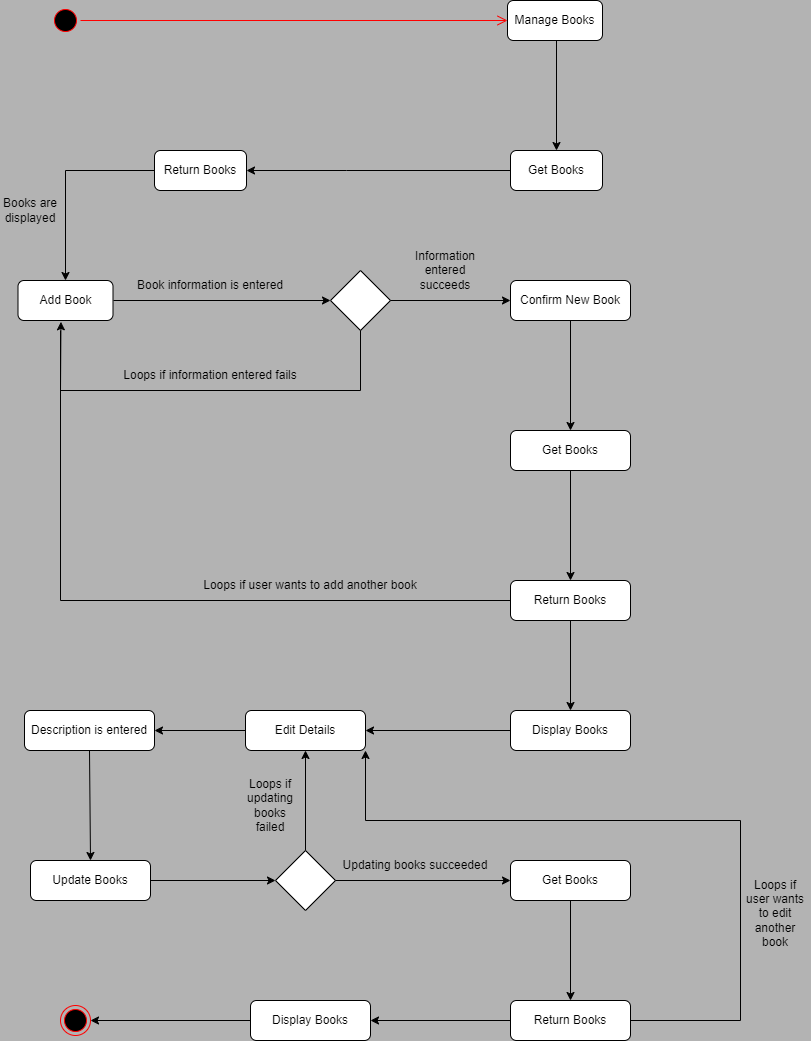

The diagram above was exported from draw.io. Its source (the exported page's mxGraphModel, read from the mxfile embedded in the PNG):
<mxGraphModel dx="1200" dy="387" grid="1" gridSize="10" guides="1" tooltips="1" connect="1" arrows="1" fold="1" page="0" pageScale="1" pageWidth="850" pageHeight="1100" background="#B3B3B3" math="0" shadow="0">
  <root>
    <mxCell id="0" />
    <mxCell id="1" parent="0" />
    <mxCell id="jWnngRGQdQO28IvExpxV-137" value="" style="edgeStyle=orthogonalEdgeStyle;rounded=0;orthogonalLoop=1;jettySize=auto;html=1;entryX=0;entryY=0.5;entryDx=0;entryDy=0;" edge="1" parent="1" target="jWnngRGQdQO28IvExpxV-141">
      <mxGeometry relative="1" as="geometry">
        <mxPoint x="-462.5" y="-135" as="sourcePoint" />
      </mxGeometry>
    </mxCell>
    <mxCell id="jWnngRGQdQO28IvExpxV-144" value="" style="endArrow=classic;html=1;rounded=0;exitX=0;exitY=0.5;exitDx=0;exitDy=0;entryX=0.5;entryY=0;entryDx=0;entryDy=0;" edge="1" parent="1" source="jWnngRGQdQO28IvExpxV-142">
      <mxGeometry width="50" height="50" relative="1" as="geometry">
        <mxPoint x="-330" y="-70" as="sourcePoint" />
        <mxPoint x="-502.5" y="30" as="targetPoint" />
        <Array as="points">
          <mxPoint x="-502" y="-45" />
        </Array>
      </mxGeometry>
    </mxCell>
    <mxCell id="jWnngRGQdQO28IvExpxV-148" value="" style="endArrow=classic;html=1;rounded=0;exitX=0.5;exitY=1;exitDx=0;exitDy=0;entryX=0;entryY=0.5;entryDx=0;entryDy=0;" edge="1" parent="1" target="jWnngRGQdQO28IvExpxV-159">
      <mxGeometry width="50" height="50" relative="1" as="geometry">
        <mxPoint x="-502.5" y="70" as="sourcePoint" />
        <mxPoint x="-340" y="120" as="targetPoint" />
        <Array as="points">
          <mxPoint x="-502" y="120" />
        </Array>
      </mxGeometry>
    </mxCell>
    <mxCell id="jWnngRGQdQO28IvExpxV-168" value="" style="endArrow=classic;html=1;rounded=0;entryX=0.5;entryY=0;entryDx=0;entryDy=0;exitX=0;exitY=0.5;exitDx=0;exitDy=0;" edge="1" parent="1" source="jWnngRGQdQO28IvExpxV-166">
      <mxGeometry width="50" height="50" relative="1" as="geometry">
        <mxPoint x="-290" y="260" as="sourcePoint" />
        <mxPoint x="-497.5" y="250" as="targetPoint" />
        <Array as="points">
          <mxPoint x="-497" y="205" />
        </Array>
      </mxGeometry>
    </mxCell>
    <mxCell id="jWnngRGQdQO28IvExpxV-184" value="" style="endArrow=classic;html=1;rounded=0;exitX=1;exitY=0.5;exitDx=0;exitDy=0;entryX=0;entryY=0.5;entryDx=0;entryDy=0;" edge="1" parent="1" target="jWnngRGQdQO28IvExpxV-174">
      <mxGeometry width="50" height="50" relative="1" as="geometry">
        <mxPoint x="-448.75" y="390" as="sourcePoint" />
        <mxPoint x="-220" y="350" as="targetPoint" />
      </mxGeometry>
    </mxCell>
    <mxCell id="jWnngRGQdQO28IvExpxV-185" value="" style="endArrow=classic;html=1;rounded=0;exitX=0;exitY=0.5;exitDx=0;exitDy=0;entryX=1;entryY=0.5;entryDx=0;entryDy=0;" edge="1" parent="1" source="jWnngRGQdQO28IvExpxV-181">
      <mxGeometry width="50" height="50" relative="1" as="geometry">
        <mxPoint x="-360" y="480" as="sourcePoint" />
        <mxPoint x="-365" y="520" as="targetPoint" />
      </mxGeometry>
    </mxCell>
    <mxCell id="jWnngRGQdQO28IvExpxV-193" value="" style="ellipse;html=1;shape=startState;fillColor=#000000;strokeColor=#ff0000;" vertex="1" parent="1">
      <mxGeometry x="-130" y="345" width="30" height="30" as="geometry" />
    </mxCell>
    <mxCell id="jWnngRGQdQO28IvExpxV-194" value="" style="edgeStyle=orthogonalEdgeStyle;html=1;verticalAlign=bottom;endArrow=open;endSize=8;strokeColor=#ff0000;rounded=0;entryX=0;entryY=0.5;entryDx=0;entryDy=0;" edge="1" source="jWnngRGQdQO28IvExpxV-193" parent="1" target="jWnngRGQdQO28IvExpxV-195">
      <mxGeometry relative="1" as="geometry">
        <mxPoint x="-115" y="440" as="targetPoint" />
      </mxGeometry>
    </mxCell>
    <mxCell id="jWnngRGQdQO28IvExpxV-195" value="Manage Books" style="rounded=1;whiteSpace=wrap;html=1;" vertex="1" parent="1">
      <mxGeometry x="327" y="340" width="95" height="40" as="geometry" />
    </mxCell>
    <mxCell id="jWnngRGQdQO28IvExpxV-199" value="Add Book" style="rounded=1;whiteSpace=wrap;html=1;" vertex="1" parent="1">
      <mxGeometry x="-162.5" y="620" width="95" height="40" as="geometry" />
    </mxCell>
    <mxCell id="jWnngRGQdQO28IvExpxV-200" value="" style="endArrow=classic;html=1;rounded=0;entryX=0.5;entryY=0;entryDx=0;entryDy=0;exitX=0.5;exitY=1;exitDx=0;exitDy=0;" edge="1" parent="1" source="jWnngRGQdQO28IvExpxV-195" target="jWnngRGQdQO28IvExpxV-229">
      <mxGeometry width="50" height="50" relative="1" as="geometry">
        <mxPoint y="500" as="sourcePoint" />
        <mxPoint x="50" y="450" as="targetPoint" />
        <Array as="points">
          <mxPoint x="376" y="380" />
        </Array>
      </mxGeometry>
    </mxCell>
    <mxCell id="jWnngRGQdQO28IvExpxV-201" value="" style="endArrow=classic;html=1;rounded=0;entryX=0;entryY=0.5;entryDx=0;entryDy=0;" edge="1" parent="1" target="jWnngRGQdQO28IvExpxV-205">
      <mxGeometry width="50" height="50" relative="1" as="geometry">
        <mxPoint x="-67" y="640" as="sourcePoint" />
        <mxPoint x="130" y="640" as="targetPoint" />
      </mxGeometry>
    </mxCell>
    <mxCell id="jWnngRGQdQO28IvExpxV-202" value="Book information is entered" style="text;html=1;align=center;verticalAlign=middle;whiteSpace=wrap;rounded=0;" vertex="1" parent="1">
      <mxGeometry x="-50" y="610" width="160" height="30" as="geometry" />
    </mxCell>
    <mxCell id="jWnngRGQdQO28IvExpxV-204" value="Confirm New Book" style="rounded=1;whiteSpace=wrap;html=1;" vertex="1" parent="1">
      <mxGeometry x="330" y="620" width="120" height="40" as="geometry" />
    </mxCell>
    <mxCell id="jWnngRGQdQO28IvExpxV-205" value="" style="rhombus;whiteSpace=wrap;html=1;" vertex="1" parent="1">
      <mxGeometry x="150" y="610" width="60" height="60" as="geometry" />
    </mxCell>
    <mxCell id="jWnngRGQdQO28IvExpxV-206" value="" style="endArrow=classic;html=1;rounded=0;exitX=0.5;exitY=1;exitDx=0;exitDy=0;entryX=0.452;entryY=1.033;entryDx=0;entryDy=0;entryPerimeter=0;" edge="1" parent="1" source="jWnngRGQdQO28IvExpxV-205" target="jWnngRGQdQO28IvExpxV-199">
      <mxGeometry width="50" height="50" relative="1" as="geometry">
        <mxPoint x="40" y="640" as="sourcePoint" />
        <mxPoint x="-115" y="670" as="targetPoint" />
        <Array as="points">
          <mxPoint x="180" y="730" />
          <mxPoint x="-120" y="730" />
        </Array>
      </mxGeometry>
    </mxCell>
    <mxCell id="jWnngRGQdQO28IvExpxV-207" value="Loops if user wants to add another book" style="text;html=1;align=center;verticalAlign=middle;whiteSpace=wrap;rounded=0;" vertex="1" parent="1">
      <mxGeometry x="10" y="910" width="240" height="30" as="geometry" />
    </mxCell>
    <mxCell id="jWnngRGQdQO28IvExpxV-208" value="Loops if information entered fails" style="text;html=1;align=center;verticalAlign=middle;whiteSpace=wrap;rounded=0;" vertex="1" parent="1">
      <mxGeometry x="-100" y="700" width="260" height="30" as="geometry" />
    </mxCell>
    <mxCell id="jWnngRGQdQO28IvExpxV-209" value="" style="endArrow=classic;html=1;rounded=0;exitX=1;exitY=0.5;exitDx=0;exitDy=0;entryX=0;entryY=0.5;entryDx=0;entryDy=0;" edge="1" parent="1" source="jWnngRGQdQO28IvExpxV-205" target="jWnngRGQdQO28IvExpxV-204">
      <mxGeometry width="50" height="50" relative="1" as="geometry">
        <mxPoint x="40" y="640" as="sourcePoint" />
        <mxPoint x="320" y="640" as="targetPoint" />
      </mxGeometry>
    </mxCell>
    <mxCell id="jWnngRGQdQO28IvExpxV-210" value="" style="endArrow=classic;html=1;rounded=0;exitX=0.5;exitY=1;exitDx=0;exitDy=0;entryX=0.5;entryY=0;entryDx=0;entryDy=0;" edge="1" parent="1" source="jWnngRGQdQO28IvExpxV-204" target="jWnngRGQdQO28IvExpxV-233">
      <mxGeometry width="50" height="50" relative="1" as="geometry">
        <mxPoint x="310" y="750" as="sourcePoint" />
        <mxPoint x="390" y="760" as="targetPoint" />
      </mxGeometry>
    </mxCell>
    <mxCell id="jWnngRGQdQO28IvExpxV-211" value="Return Books" style="rounded=1;whiteSpace=wrap;html=1;" vertex="1" parent="1">
      <mxGeometry x="330" y="920" width="120" height="40" as="geometry" />
    </mxCell>
    <mxCell id="jWnngRGQdQO28IvExpxV-212" value="" style="endArrow=none;html=1;rounded=0;entryX=0;entryY=0.5;entryDx=0;entryDy=0;" edge="1" parent="1" target="jWnngRGQdQO28IvExpxV-211">
      <mxGeometry width="50" height="50" relative="1" as="geometry">
        <mxPoint x="-120" y="670" as="sourcePoint" />
        <mxPoint x="205" y="800" as="targetPoint" />
        <Array as="points">
          <mxPoint x="-120" y="940" />
        </Array>
      </mxGeometry>
    </mxCell>
    <mxCell id="jWnngRGQdQO28IvExpxV-213" value="" style="endArrow=classic;html=1;rounded=0;exitX=0.5;exitY=1;exitDx=0;exitDy=0;entryX=0.5;entryY=0;entryDx=0;entryDy=0;" edge="1" parent="1" source="jWnngRGQdQO28IvExpxV-211" target="jWnngRGQdQO28IvExpxV-236">
      <mxGeometry width="50" height="50" relative="1" as="geometry">
        <mxPoint x="170" y="990" as="sourcePoint" />
        <mxPoint x="390" y="1050" as="targetPoint" />
      </mxGeometry>
    </mxCell>
    <mxCell id="jWnngRGQdQO28IvExpxV-214" value="Edit Details" style="rounded=1;whiteSpace=wrap;html=1;" vertex="1" parent="1">
      <mxGeometry x="65" y="1050" width="120" height="40" as="geometry" />
    </mxCell>
    <mxCell id="jWnngRGQdQO28IvExpxV-215" value="" style="endArrow=classic;html=1;rounded=0;exitX=0;exitY=0.5;exitDx=0;exitDy=0;entryX=1;entryY=0.5;entryDx=0;entryDy=0;" edge="1" parent="1" source="jWnngRGQdQO28IvExpxV-214" target="jWnngRGQdQO28IvExpxV-216">
      <mxGeometry width="50" height="50" relative="1" as="geometry">
        <mxPoint x="170" y="1070" as="sourcePoint" />
        <mxPoint x="200" y="1070" as="targetPoint" />
      </mxGeometry>
    </mxCell>
    <mxCell id="jWnngRGQdQO28IvExpxV-216" value="Description is entered" style="rounded=1;whiteSpace=wrap;html=1;" vertex="1" parent="1">
      <mxGeometry x="-156" y="1050" width="130" height="40" as="geometry" />
    </mxCell>
    <mxCell id="jWnngRGQdQO28IvExpxV-217" value="Update Books" style="rounded=1;whiteSpace=wrap;html=1;" vertex="1" parent="1">
      <mxGeometry x="-150" y="1200" width="120" height="40" as="geometry" />
    </mxCell>
    <mxCell id="jWnngRGQdQO28IvExpxV-218" value="" style="endArrow=classic;html=1;rounded=0;exitX=0.5;exitY=1;exitDx=0;exitDy=0;entryX=0.5;entryY=0;entryDx=0;entryDy=0;" edge="1" parent="1" source="jWnngRGQdQO28IvExpxV-216" target="jWnngRGQdQO28IvExpxV-217">
      <mxGeometry width="50" height="50" relative="1" as="geometry">
        <mxPoint x="30" y="1070" as="sourcePoint" />
        <mxPoint x="80" y="1020" as="targetPoint" />
      </mxGeometry>
    </mxCell>
    <mxCell id="jWnngRGQdQO28IvExpxV-219" value="" style="rhombus;whiteSpace=wrap;html=1;" vertex="1" parent="1">
      <mxGeometry x="95" y="1190" width="60" height="60" as="geometry" />
    </mxCell>
    <mxCell id="jWnngRGQdQO28IvExpxV-220" value="" style="endArrow=classic;html=1;rounded=0;exitX=1;exitY=0.5;exitDx=0;exitDy=0;entryX=0;entryY=0.5;entryDx=0;entryDy=0;" edge="1" parent="1" source="jWnngRGQdQO28IvExpxV-217" target="jWnngRGQdQO28IvExpxV-219">
      <mxGeometry width="50" height="50" relative="1" as="geometry">
        <mxPoint x="30" y="1150" as="sourcePoint" />
        <mxPoint x="80" y="1100" as="targetPoint" />
        <Array as="points" />
      </mxGeometry>
    </mxCell>
    <mxCell id="jWnngRGQdQO28IvExpxV-222" value="" style="endArrow=classic;html=1;rounded=0;exitX=1;exitY=0.5;exitDx=0;exitDy=0;entryX=0;entryY=0.5;entryDx=0;entryDy=0;" edge="1" parent="1" source="jWnngRGQdQO28IvExpxV-219" target="jWnngRGQdQO28IvExpxV-227">
      <mxGeometry width="50" height="50" relative="1" as="geometry">
        <mxPoint x="160" y="1150" as="sourcePoint" />
        <mxPoint x="320" y="1220" as="targetPoint" />
      </mxGeometry>
    </mxCell>
    <mxCell id="jWnngRGQdQO28IvExpxV-223" value="Loops if updating books failed" style="text;html=1;align=center;verticalAlign=middle;whiteSpace=wrap;rounded=0;" vertex="1" parent="1">
      <mxGeometry x="60" y="1110" width="60" height="70" as="geometry" />
    </mxCell>
    <mxCell id="jWnngRGQdQO28IvExpxV-224" value="Information entered succeeds" style="text;html=1;align=center;verticalAlign=middle;whiteSpace=wrap;rounded=0;" vertex="1" parent="1">
      <mxGeometry x="230" y="580" width="70" height="60" as="geometry" />
    </mxCell>
    <mxCell id="jWnngRGQdQO28IvExpxV-226" value="Updating books succeeded" style="text;html=1;align=center;verticalAlign=middle;whiteSpace=wrap;rounded=0;" vertex="1" parent="1">
      <mxGeometry x="160" y="1190" width="150" height="30" as="geometry" />
    </mxCell>
    <mxCell id="jWnngRGQdQO28IvExpxV-227" value="Get Books" style="rounded=1;whiteSpace=wrap;html=1;" vertex="1" parent="1">
      <mxGeometry x="330" y="1200" width="120" height="40" as="geometry" />
    </mxCell>
    <mxCell id="jWnngRGQdQO28IvExpxV-228" value="Return Books" style="rounded=1;whiteSpace=wrap;html=1;" vertex="1" parent="1">
      <mxGeometry x="-26" y="490" width="92" height="40" as="geometry" />
    </mxCell>
    <mxCell id="jWnngRGQdQO28IvExpxV-229" value="Get Books" style="rounded=1;whiteSpace=wrap;html=1;" vertex="1" parent="1">
      <mxGeometry x="330" y="490" width="92" height="40" as="geometry" />
    </mxCell>
    <mxCell id="jWnngRGQdQO28IvExpxV-230" value="" style="endArrow=classic;html=1;rounded=0;entryX=1;entryY=0.5;entryDx=0;entryDy=0;exitX=0;exitY=0.5;exitDx=0;exitDy=0;" edge="1" parent="1" source="jWnngRGQdQO28IvExpxV-229" target="jWnngRGQdQO28IvExpxV-228">
      <mxGeometry width="50" height="50" relative="1" as="geometry">
        <mxPoint x="320" y="510" as="sourcePoint" />
        <mxPoint x="100" y="510" as="targetPoint" />
        <Array as="points">
          <mxPoint x="166" y="510" />
        </Array>
      </mxGeometry>
    </mxCell>
    <mxCell id="jWnngRGQdQO28IvExpxV-231" value="" style="endArrow=classic;html=1;rounded=0;entryX=0.5;entryY=0;entryDx=0;entryDy=0;exitX=0;exitY=0.5;exitDx=0;exitDy=0;" edge="1" parent="1" source="jWnngRGQdQO28IvExpxV-228" target="jWnngRGQdQO28IvExpxV-199">
      <mxGeometry width="50" height="50" relative="1" as="geometry">
        <mxPoint x="-162.5" y="540" as="sourcePoint" />
        <mxPoint x="-112.5" y="490" as="targetPoint" />
        <Array as="points">
          <mxPoint x="-115" y="510" />
        </Array>
      </mxGeometry>
    </mxCell>
    <mxCell id="jWnngRGQdQO28IvExpxV-232" value="Books are displayed" style="text;html=1;align=center;verticalAlign=middle;whiteSpace=wrap;rounded=0;" vertex="1" parent="1">
      <mxGeometry x="-180" y="520" width="60" height="60" as="geometry" />
    </mxCell>
    <mxCell id="jWnngRGQdQO28IvExpxV-233" value="Get Books" style="rounded=1;whiteSpace=wrap;html=1;" vertex="1" parent="1">
      <mxGeometry x="330" y="770" width="120" height="40" as="geometry" />
    </mxCell>
    <mxCell id="jWnngRGQdQO28IvExpxV-234" value="" style="endArrow=classic;html=1;rounded=0;exitX=0.5;exitY=1;exitDx=0;exitDy=0;entryX=0.5;entryY=0;entryDx=0;entryDy=0;" edge="1" parent="1" source="jWnngRGQdQO28IvExpxV-233" target="jWnngRGQdQO28IvExpxV-211">
      <mxGeometry width="50" height="50" relative="1" as="geometry">
        <mxPoint x="160" y="850" as="sourcePoint" />
        <mxPoint x="210" y="800" as="targetPoint" />
      </mxGeometry>
    </mxCell>
    <mxCell id="jWnngRGQdQO28IvExpxV-235" value="" style="endArrow=classic;html=1;rounded=0;exitX=0.5;exitY=0;exitDx=0;exitDy=0;entryX=0.5;entryY=1;entryDx=0;entryDy=0;" edge="1" parent="1" source="jWnngRGQdQO28IvExpxV-219" target="jWnngRGQdQO28IvExpxV-214">
      <mxGeometry width="50" height="50" relative="1" as="geometry">
        <mxPoint x="160" y="1140" as="sourcePoint" />
        <mxPoint x="210" y="1090" as="targetPoint" />
      </mxGeometry>
    </mxCell>
    <mxCell id="jWnngRGQdQO28IvExpxV-236" value="Display Books" style="rounded=1;whiteSpace=wrap;html=1;" vertex="1" parent="1">
      <mxGeometry x="330" y="1050" width="120" height="40" as="geometry" />
    </mxCell>
    <mxCell id="jWnngRGQdQO28IvExpxV-237" value="" style="endArrow=classic;html=1;rounded=0;exitX=0;exitY=0.5;exitDx=0;exitDy=0;entryX=1;entryY=0.5;entryDx=0;entryDy=0;" edge="1" parent="1" source="jWnngRGQdQO28IvExpxV-236" target="jWnngRGQdQO28IvExpxV-214">
      <mxGeometry width="50" height="50" relative="1" as="geometry">
        <mxPoint x="160" y="1140" as="sourcePoint" />
        <mxPoint x="210" y="1090" as="targetPoint" />
      </mxGeometry>
    </mxCell>
    <mxCell id="jWnngRGQdQO28IvExpxV-238" value="Return Books" style="rounded=1;whiteSpace=wrap;html=1;" vertex="1" parent="1">
      <mxGeometry x="330" y="1340" width="120" height="40" as="geometry" />
    </mxCell>
    <mxCell id="jWnngRGQdQO28IvExpxV-239" value="" style="endArrow=classic;html=1;rounded=0;exitX=0.5;exitY=1;exitDx=0;exitDy=0;entryX=0.5;entryY=0;entryDx=0;entryDy=0;" edge="1" parent="1" source="jWnngRGQdQO28IvExpxV-227" target="jWnngRGQdQO28IvExpxV-238">
      <mxGeometry width="50" height="50" relative="1" as="geometry">
        <mxPoint x="160" y="1230" as="sourcePoint" />
        <mxPoint x="210" y="1180" as="targetPoint" />
      </mxGeometry>
    </mxCell>
    <mxCell id="jWnngRGQdQO28IvExpxV-240" value="" style="endArrow=classic;html=1;rounded=0;exitX=1;exitY=0.5;exitDx=0;exitDy=0;entryX=1;entryY=1;entryDx=0;entryDy=0;" edge="1" parent="1" source="jWnngRGQdQO28IvExpxV-238" target="jWnngRGQdQO28IvExpxV-214">
      <mxGeometry width="50" height="50" relative="1" as="geometry">
        <mxPoint x="160" y="1230" as="sourcePoint" />
        <mxPoint x="210" y="1180" as="targetPoint" />
        <Array as="points">
          <mxPoint x="560" y="1360" />
          <mxPoint x="560" y="1160" />
          <mxPoint x="185" y="1160" />
        </Array>
      </mxGeometry>
    </mxCell>
    <mxCell id="jWnngRGQdQO28IvExpxV-241" value="Loops if user wants to edit another book" style="text;html=1;align=center;verticalAlign=middle;whiteSpace=wrap;rounded=0;" vertex="1" parent="1">
      <mxGeometry x="560" y="1190" width="70" height="125" as="geometry" />
    </mxCell>
    <mxCell id="jWnngRGQdQO28IvExpxV-242" value="" style="endArrow=classic;html=1;rounded=0;exitX=0;exitY=0.5;exitDx=0;exitDy=0;entryX=1;entryY=0.5;entryDx=0;entryDy=0;" edge="1" parent="1" source="jWnngRGQdQO28IvExpxV-238" target="jWnngRGQdQO28IvExpxV-243">
      <mxGeometry width="50" height="50" relative="1" as="geometry">
        <mxPoint x="60" y="1230" as="sourcePoint" />
        <mxPoint x="190" y="1360" as="targetPoint" />
      </mxGeometry>
    </mxCell>
    <mxCell id="jWnngRGQdQO28IvExpxV-243" value="Display Books" style="rounded=1;whiteSpace=wrap;html=1;" vertex="1" parent="1">
      <mxGeometry x="70" y="1340" width="120" height="40" as="geometry" />
    </mxCell>
    <mxCell id="jWnngRGQdQO28IvExpxV-244" value="" style="endArrow=classic;html=1;rounded=0;exitX=0;exitY=0.5;exitDx=0;exitDy=0;entryX=1;entryY=0.5;entryDx=0;entryDy=0;" edge="1" parent="1" source="jWnngRGQdQO28IvExpxV-243" target="jWnngRGQdQO28IvExpxV-245">
      <mxGeometry width="50" height="50" relative="1" as="geometry">
        <mxPoint x="60" y="1270" as="sourcePoint" />
        <mxPoint x="-60" y="1360" as="targetPoint" />
      </mxGeometry>
    </mxCell>
    <mxCell id="jWnngRGQdQO28IvExpxV-245" value="" style="ellipse;html=1;shape=endState;fillColor=#000000;strokeColor=#ff0000;" vertex="1" parent="1">
      <mxGeometry x="-120" y="1345" width="30" height="30" as="geometry" />
    </mxCell>
  </root>
</mxGraphModel>